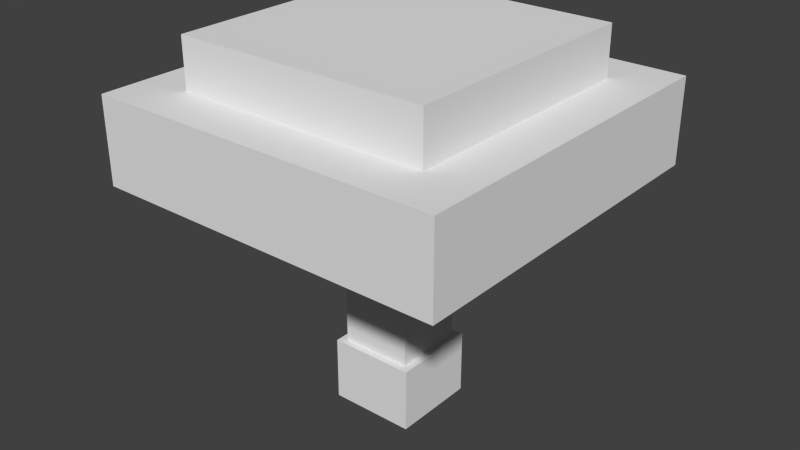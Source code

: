 # Source: suillus_grevillei.blend  (saved by Blender 2.72.0; exported with 4.5.12 LTS)
import bpy
from mathutils import Matrix  # noqa: F401  (used for matrix-valued properties, if any)

bpy.ops.wm.read_factory_settings(use_empty=True)
scene = bpy.context.scene
scene.name = 'Scene'

# ---- collections
col_collection_1 = bpy.data.collections.new('Collection 1'); scene.collection.children.link(col_collection_1)

# ---- materials (node trees are filled in below, after node groups)
mat_material = bpy.data.materials.new('Material')
mat_material.alpha_threshold = 0.0
mat_material.use_transparent_shadow = False
mat_material.roughness = 0.5
mat_material.line_color = (0.0, 0.0, 0.0, 1.0)

# ---- material node trees

# ---- world
world_world = bpy.data.worlds.new('World'); scene.world = world_world
world_world.color = (0.05088, 0.05088, 0.05088)
world_world.use_sun_shadow = False
world_world.sun_shadow_jitter_overblur = 0.0
world_world.cycles.sampling_method = 'MANUAL'
world_world.cycles.sample_map_resolution = 256

# ---- meshes
me_cube = bpy.data.meshes.new('Cube')
me_cube.from_pydata([(0.18, 0.18, 0.405), (0.18, -0.18, 0.405), (-0.18, -0.18, 0.405), (-0.18, 0.18, 0.405), (0.18, 0.18, 0.475), (0.18, -0.18, 0.475), (-0.18, -0.18, 0.475), (-0.18, 0.18, 0.475), (0.25, 0.25, 0.285), (0.25, -0.25, 0.285), (-0.25, -0.25, 0.285), (-0.25, 0.25, 0.285), (0.25, 0.25, 0.405), (0.25, -0.25, 0.405), (-0.25, -0.25, 0.405), (-0.25, 0.25, 0.405), (0.08, 0.08, 0.22), (0.08, -0.08, 0.22), (-0.08, -0.08, 0.22), (-0.08, 0.08, 0.22), (0.08, 0.08, 0.24), (0.08, -0.08, 0.24), (-0.08, -0.08, 0.24), (-0.08, 0.08, 0.24), (0.05, 0.05, 0.045), (0.05, -0.05, 0.045), (-0.05, -0.05, 0.045), (-0.05, 0.05, 0.045), (0.05, 0.05, 0.285), (0.05, -0.05, 0.285), (-0.05, -0.05, 0.285), (-0.05, 0.05, 0.285), (0.06, 0.06, -0.045), (0.06, -0.06, -0.045), (-0.06, -0.06, -0.045), (-0.06, 0.06, -0.045), (0.06, 0.06, 0.045), (0.06, -0.06, 0.045), (-0.06, -0.06, 0.045), (-0.06, 0.06, 0.045)], [], [(0, 1, 2, 3), (4, 7, 6, 5), (0, 4, 5, 1), (1, 5, 6, 2), (2, 6, 7, 3), (4, 0, 3, 7), (8, 9, 10, 11), (12, 15, 14, 13), (8, 12, 13, 9), (9, 13, 14, 10), (10, 14, 15, 11), (12, 8, 11, 15), (16, 17, 18, 19), (20, 23, 22, 21), (16, 20, 21, 17), (17, 21, 22, 18), (18, 22, 23, 19), (20, 16, 19, 23), (24, 25, 26, 27), (28, 31, 30, 29), (24, 28, 29, 25), (25, 29, 30, 26), (26, 30, 31, 27), (28, 24, 27, 31), (32, 33, 34, 35), (36, 39, 38, 37), (32, 36, 37, 33), (33, 37, 38, 34), (34, 38, 39, 35), (36, 32, 35, 39)])
_uv = me_cube.uv_layers.new(name='UVMap')
_uv.uv.foreach_set('vector', [0.6591, 0.935, 0.6591, 0.6447, 0.9495, 0.6447, 0.9495, 0.935, 0.9027, 0.6422, 0.9027, 0.9325, 0.6124, 0.9325, 0.6124, 0.6422, 0.9288, 0.8809, 0.8723, 0.8809, 0.8723, 0.5906, 0.9288, 0.5906, 0.8616, 0.6608, 0.9181, 0.6608, 0.9181, 0.9511, 0.8616, 0.9511, 0.8451, 0.8833, 0.7887, 0.8833, 0.7887, 0.593, 0.8451, 0.593, 0.8871, 0.5806, 0.9435, 0.5806, 0.9435, 0.871, 0.8871, 0.871, 0.5906, -0.0003425, 0.9938, -0.0003426, 0.9938, 0.4029, 0.5906, 0.4029, 0.9948, 0.5925, 0.9948, 0.9957, 0.5915, 0.9957, 0.5915, 0.5925, 0.6618, 0.5378, 0.6624, 0.6345, 0.2591, 0.637, 0.2586, 0.5402, 0.6644, 0.5397, 0.664, 0.6365, 0.2608, 0.635, 0.2611, 0.5383, 0.6648, 0.5386, 0.6654, 0.6353, 0.2622, 0.6378, 0.2616, 0.541, 0.2618, 0.6378, 0.2613, 0.541, 0.6645, 0.5386, 0.6651, 0.6354, 0.3649, 0.311, 0.3649, 0.182, 0.494, 0.182, 0.494, 0.311, 0.3835, 0.3135, 0.3835, 0.1845, 0.5126, 0.1845, 0.5126, 0.3135, 0.7944, 0.2963, 0.7783, 0.2963, 0.7783, 0.1672, 0.7944, 0.1672, 0.7931, 0.2913, 0.7769, 0.2913, 0.7769, 0.1623, 0.7931, 0.1623, 0.8497, 0.1462, 0.8658, 0.1462, 0.8658, 0.2752, 0.8497, 0.2752, 0.8335, 0.1462, 0.8497, 0.1462, 0.8497, 0.2752, 0.8335, 0.2752, 0.1613, 0.9839, 0.1613, 0.9032, 0.2419, 0.9032, 0.2419, 0.9839, 0.1613, 0.9032, 0.1613, 0.9839, 0.08065, 0.9839, 0.08065, 0.9032, 0.2047, 0.6826, 0.2047, 0.8762, 0.124, 0.8762, 0.124, 0.6826, 0.03165, 0.7384, 0.03165, 0.5448, 0.1123, 0.5448, 0.1123, 0.7384, 0.08065, 0.8065, 0.08065, 1.0, 2.704e-08, 1.0, 0.0, 0.8065, 0.2151, 0.5202, 0.2151, 0.7137, 0.1344, 0.7137, 0.1344, 0.5202, 0.3448, 0.009158, 0.4415, 0.009158, 0.4415, 0.1059, 0.3448, 0.1059, 0.4653, 0.05591, 0.4653, 0.1527, 0.3686, 0.1527, 0.3686, 0.05591, 0.5012, 0.133, 0.4286, 0.133, 0.4286, 0.03623, 0.5012, 0.03623, 0.4749, 0.1311, 0.4023, 0.1311, 0.4023, 0.0343, 0.4749, 0.0343, 0.4772, 0.1527, 0.4046, 0.1527, 0.4046, 0.05591, 0.4772, 0.05591, 0.4721, 0.03131, 0.5447, 0.03131, 0.5447, 0.1281, 0.4721, 0.1281])
me_cube.materials.append(mat_material)
me_cube.use_remesh_preserve_volume = False
me_cube.use_remesh_preserve_attributes = False
me_cube.use_mirror_vertex_groups = False
me_cube.update()

# ---- objects
ob_cube = bpy.data.objects.new('Cube', me_cube)

# ---- transforms, parenting, visibility, modifiers, constraints
ob_cube.location = (0.0, 0.0, -0.46)
ob_cube.lock_rotations_4d = False
ob_cube.empty_display_type = 'ARROWS'
ob_cube.lineart.crease_threshold = 0.0

# ---- collection membership
col_collection_1.objects.link(ob_cube)

# ---- scene / render settings (as saved in the file)
scene.frame_start = 1; scene.frame_end = 250; scene.frame_set(1)
scene.render.engine = 'BLENDER_EEVEE_NEXT'
scene.render.resolution_percentage = 50
scene.render.dither_intensity = 0.0
scene.cycles.use_denoising = False
scene.cycles.samples = 10
scene.cycles.sampling_pattern = 'TABULATED_SOBOL'
scene.cycles.light_sampling_threshold = 0.0
scene.cycles.use_adaptive_sampling = False
scene.cycles.use_light_tree = False
scene.cycles.blur_glossy = 0.0
scene.cycles.pixel_filter_type = 'GAUSSIAN'
scene.cycles.sample_clamp_indirect = 0.0
scene.view_settings.view_transform = 'Standard'
bpy.context.view_layer.update()

# ---- added for rendering (the .blend has no active camera and no usable light): camera, sun
cam_auto = bpy.data.cameras.new('AutoCamera')
cam_auto.lens = 50.0
cam_auto.sensor_width = 36.0
cam_auto.clip_end = 1000.0
ob_auto_camera = bpy.data.objects.new('AutoCamera', cam_auto)
scene.collection.objects.link(ob_auto_camera)
ob_auto_camera.location = (0.812092, -0.974511, 0.404674)
ob_auto_camera.rotation_euler = (1.09748, -7.21219e-08, 0.694738)
scene.camera = ob_auto_camera
light_auto_sun = bpy.data.lights.new('AutoSun', 'SUN')
light_auto_sun.energy = 3.0
light_auto_sun.angle = 0.0523599
ob_auto_sun = bpy.data.objects.new('AutoSun', light_auto_sun)
scene.collection.objects.link(ob_auto_sun)
ob_auto_sun.rotation_euler = (0.872665, 0.174533, 0.523599)
bpy.context.view_layer.update()
